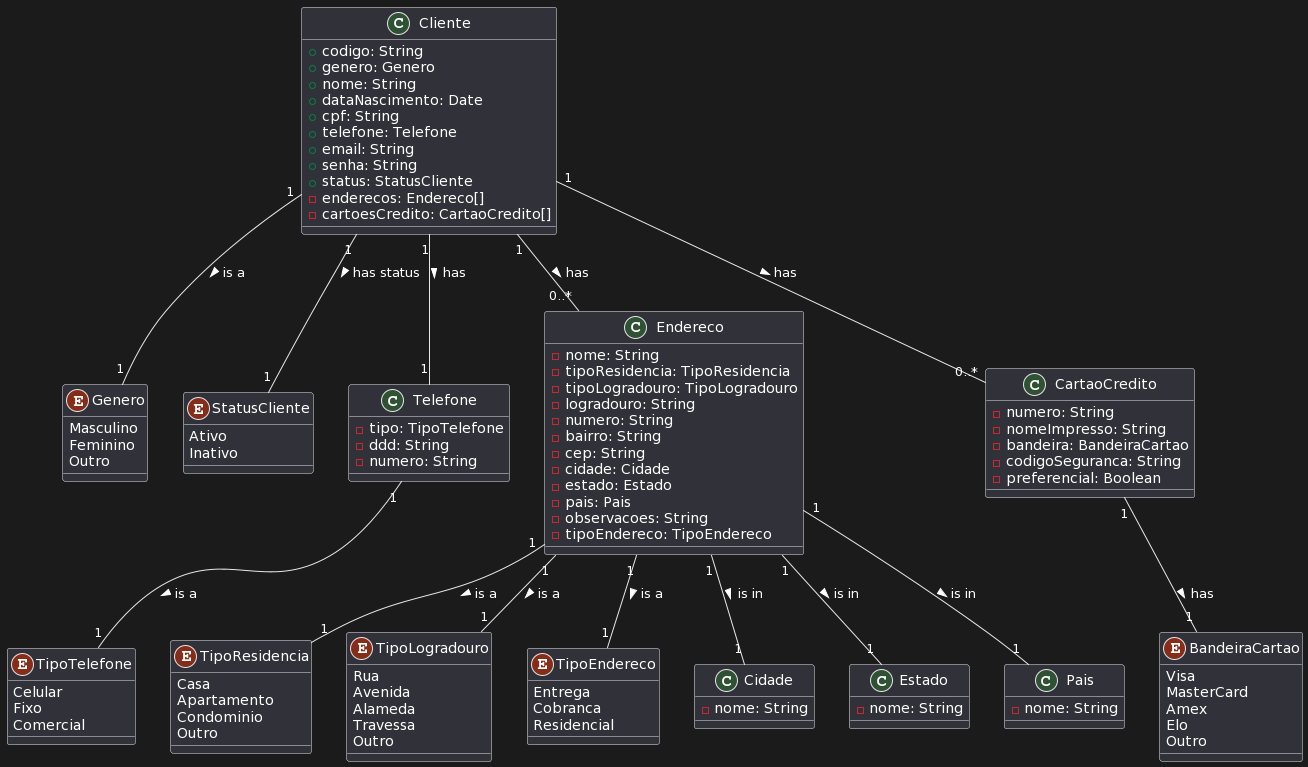

The diagram above was rendered by PlantUML. Its source (embedded in the PNG):
@startuml
!define RECTANGLE class

RECTANGLE Cliente {
  +codigo: String
  +genero: Genero
  +nome: String
  +dataNascimento: Date
  +cpf: String
  +telefone: Telefone
  +email: String
  +senha: String
  +status: StatusCliente
  -enderecos: Endereco[]
  -cartoesCredito: CartaoCredito[]
}

enum Genero {
  Masculino
  Feminino
  Outro
}

enum StatusCliente {
  Ativo
  Inativo
}

RECTANGLE Telefone {
  -tipo: TipoTelefone
  -ddd: String
  -numero: String
}

enum TipoTelefone {
  Celular
  Fixo
  Comercial
}

RECTANGLE Endereco {
  -nome: String
  -tipoResidencia: TipoResidencia
  -tipoLogradouro: TipoLogradouro
  -logradouro: String
  -numero: String
  -bairro: String
  -cep: String
  -cidade: Cidade
  -estado: Estado
  -pais: Pais
  -observacoes: String
  -tipoEndereco: TipoEndereco
}

enum TipoResidencia {
  Casa
  Apartamento
  Condominio
  Outro
}

enum TipoLogradouro {
  Rua
  Avenida
  Alameda
  Travessa
  Outro
}

enum TipoEndereco {
  Entrega
  Cobranca
  Residencial
}

RECTANGLE CartaoCredito {
  -numero: String
  -nomeImpresso: String
  -bandeira: BandeiraCartao
  -codigoSeguranca: String
  -preferencial: Boolean
}

enum BandeiraCartao {
  Visa
  MasterCard
  Amex
  Elo
  Outro
}

RECTANGLE Cidade {
  -nome: String
}

RECTANGLE Estado {
  -nome: String
}

RECTANGLE Pais {
  -nome: String
}

Cliente "1" -- "0..*" Endereco : has >
Cliente "1" -- "0..*" CartaoCredito : has >
Cliente "1" -- "1" Genero : is a >
Cliente "1" -- "1" StatusCliente : has status >
Cliente "1" -- "1" Telefone : has >
Telefone "1" -- "1" TipoTelefone : is a >
Endereco "1" -- "1" TipoResidencia : is a >
Endereco "1" -- "1" TipoLogradouro : is a >
Endereco "1" -- "1" TipoEndereco : is a >
Endereco "1" -- "1" Cidade : is in >
Endereco "1" -- "1" Estado : is in >
Endereco "1" -- "1" Pais : is in >
CartaoCredito "1" -- "1" BandeiraCartao : has >
@enduml